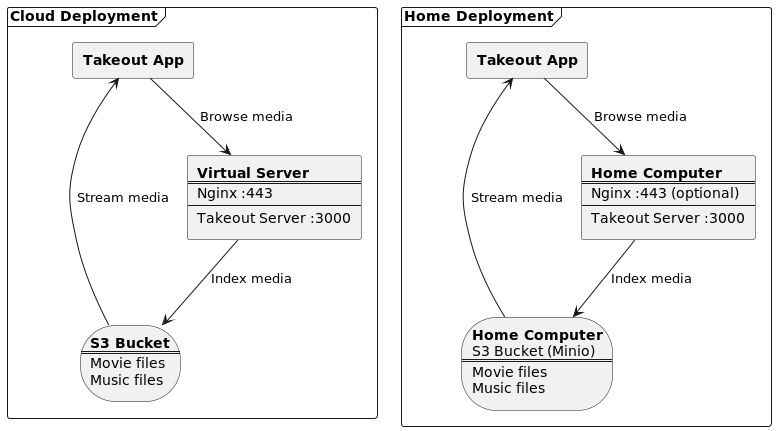

The diagram above was rendered by PlantUML. Its source (embedded in the PNG):
@startuml
'https://plantuml.com/deployment-diagram

frame "Cloud Deployment" {
    storage cloud_bucket [
     <b>S3 Bucket
     ==
     Movie files
     Music files
    ]

    rectangle cloud_server [
        <b>Virtual Server
        ==
        Nginx :443
        --
        Takeout Server :3000
    ]

    rectangle cloud_app [
        <b>Takeout App
    ]

    cloud_server --> cloud_bucket : Index media
    cloud_app --> cloud_server : Browse media
    cloud_app <-- cloud_bucket : Stream media
}

frame "Home Deployment" {
    storage home_bucket [
     <b>Home Computer
     S3 Bucket (Minio)
     ==
     Movie files
     Music files
    ]

    rectangle home_server [
        <b>Home Computer
        ==
        Nginx :443 (optional)
        --
        Takeout Server :3000
    ]

    rectangle home_app [
        <b>Takeout App
    ]

    home_server --> home_bucket : Index media
    home_app --> home_server : Browse media
    home_app <-- home_bucket : Stream media
}
@enduml